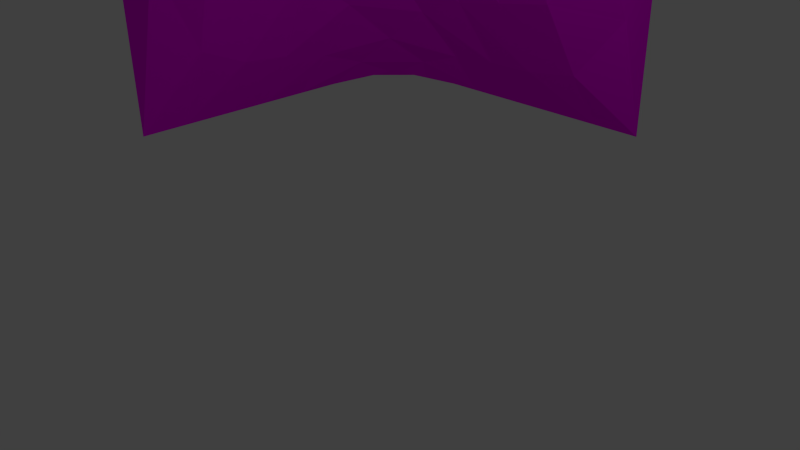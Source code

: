 # Source: corner_internal.blend  (saved by Blender 2.66.1; exported with 4.5.12 LTS)
import bpy
from mathutils import Matrix  # noqa: F401  (used for matrix-valued properties, if any)

bpy.ops.wm.read_factory_settings(use_empty=True)
scene = bpy.context.scene
scene.name = 'Scene'

# ---- collections
col_collection_1 = bpy.data.collections.new('Collection 1'); scene.collection.children.link(col_collection_1)

# ---- images (referenced by path relative to the original .blend; pixels are not part of the script)
import os
ASSET_DIR = os.environ.get("B2B_ASSET_DIR", "")  # directory of the original .blend (textures are referenced by path, not embedded)
HERE = os.path.dirname(os.path.abspath(__file__))  # packed textures are extracted next to this script under _unpacked/

def load_image(name, relpath, width, height, colorspace="sRGB"):
    """Load a texture the original file referenced (path relative to the .blend, or extracted next to this script)."""
    p = next((c for c in (os.path.join(HERE, relpath), os.path.join(ASSET_DIR, relpath)) if relpath and os.path.exists(c)), "")
    if p:
        img = bpy.data.images.load(p, check_existing=True)
        img.name = name
    else:  # same state as the original file: an image datablock whose file is absent (Cycles renders it pink)
        img = bpy.data.images.new(name, width, height)
        img.source = "FILE"
        img.filepath = "//" + (relpath or name)
    img.colorspace_settings.name = colorspace
    return img
img_wallrock2_jpg = load_image('wallrock2.jpg', 'textures/wallrock2.jpg', 1024, 1024, 'sRGB')

# ---- materials (node trees are filled in below, after node groups)
mat_material = bpy.data.materials.new('Material')
mat_material.alpha_threshold = 0.0
mat_material.roughness = 0.5
mat_material.line_color = (0.0, 0.0, 0.0, 1.0)

# ---- material node trees
mat_material.use_nodes = True; mat_material.node_tree.nodes.clear()
_N = mat_material.node_tree.nodes; _L = mat_material.node_tree.links
n0 = _N.new('ShaderNodeOutputMaterial'); n0.name = 'Material Output'; n0.location = (300, 300)
n0.width = 120
n1 = _N.new('ShaderNodeBsdfDiffuse'); n1.name = 'Diffuse BSDF'; n1.location = (10, 300)
n2 = _N.new('ShaderNodeTexImage'); n2.name = 'Image Texture'; n2.location = (-190, 300)
n2.width = 150
n2.image = img_wallrock2_jpg
_L.new(n1.outputs[0], n0.inputs[0])
_L.new(n2.outputs[0], n1.inputs[0])
n0.is_active_output = True

# ---- world
world_world = bpy.data.worlds.new('World'); scene.world = world_world
world_world.color = (0.05088, 0.05088, 0.05088)
world_world.use_sun_shadow = False
world_world.sun_shadow_jitter_overblur = 0.0
world_world.cycles.sampling_method = 'MANUAL'
world_world.cycles.sample_map_resolution = 256

# ---- cameras
cam_camera = bpy.data.cameras.new('Camera')
cam_camera.clip_end = 100.0
cam_camera.lens = 35.0
cam_camera.sensor_width = 32.0
cam_camera.sensor_height = 18.0
cam_camera.ortho_scale = 7.314
cam_camera.dof.focus_distance = 0.0

# ---- lights
light_lamp = bpy.data.lights.new('Lamp', 'POINT')
light_lamp.transmission_factor = 0.0
light_lamp.cutoff_distance = 30.0
light_lamp.energy = 100.0
light_lamp.shadow_buffer_clip_start = 1.001
light_lamp.shadow_soft_size = 0.1
light_lamp.shadow_maximum_resolution = 0.006
light_lamp.use_absolute_resolution = True
light_lamp.cycles.use_multiple_importance_sampling = False

# ---- meshes
me_plane = bpy.data.meshes.new('Plane')
me_plane.from_pydata([(1.0, -1.0, 2.828), (-1.0, -1.0, 2.829), (1.0, 1.0, 2.828), (-1.0, 1.0, 0.0), (0.0003094, -1.0, 2.828), (0.0005717, -1.0, 2.829), (0.0003094, 1.0, 2.828), (0.0005717, 1.0, 0.0), (1.0, -3.576e-07, 2.828), (-1.0, 0.0, 0.0), (-0.04178, 0.03151, 2.599), (0.2288, 0.03805, 2.821), (0.08361, -0.1045, 2.828), (-0.03667, -0.247, 2.823), (1.0, -3.576e-07, 2.828), (-1.0, 1.389e-31, 2.829), (1.0, 0.1429, 2.828), (1.0, 0.2857, 2.828), (1.0, 0.4286, 2.828), (1.0, 0.5714, 2.828), (1.0, 0.7143, 2.828), (1.0, 0.8571, 2.828), (-0.03154, 0.1475, 2.322), (-0.006835, 0.2854, 1.932), (4.183e-05, 0.4286, 1.45), (0.01278, 0.5714, 0.9286), (0.03861, 0.7143, 0.5855), (0.01794, 0.8571, 0.3597), (0.1923, 0.1465, 2.803), (0.186, 0.2857, 2.779), (0.1994, 0.4286, 2.751), (0.201, 0.5714, 2.723), (0.1703, 0.7143, 2.71), (0.09923, 0.8571, 2.743), (-1.0, 0.1429, 0.0), (-1.0, 0.2857, 0.0), (-1.0, 0.4286, 0.0), (-1.0, 0.5714, 0.0), (-1.0, 0.7143, 0.0), (-1.0, 0.8571, 0.0), (-0.1424, -1.0, 2.829), (-0.2853, -1.0, 2.829), (-0.4282, -1.0, 2.829), (-0.5712, -1.0, 2.829), (-0.7141, -1.0, 2.829), (-0.8571, -1.0, 2.829), (-0.1424, 1.0, 0.0), (-0.2853, 1.0, 0.0), (-0.4282, 1.0, 0.0), (-0.5712, 1.0, 0.0), (-0.7141, 1.0, 0.0), (-0.8571, 1.0, 0.0), (-0.1713, 0.002482, 2.372), (-0.3701, -0.002572, 2.097), (-0.5293, -0.01336, 1.717), (-0.6588, -0.02073, 1.275), (-0.7479, 0.004747, 0.8274), (-0.864, 0.02372, 0.5033), (-0.1479, -0.2204, 2.805), (-0.292, -0.2274, 2.787), (-0.4364, -0.2252, 2.764), (-0.5766, -0.2221, 2.736), (-0.7153, -0.2173, 2.707), (-0.8574, -0.1884, 2.702), (-0.1485, 0.1415, 2.147), (-0.3082, 0.1365, 1.852), (-0.4746, 0.1307, 1.462), (-0.653, 0.1305, 1.029), (-0.7656, 0.1411, 0.5598), (-0.8697, 0.1451, 0.2467), (-0.134, 0.2813, 1.785), (-0.2775, 0.2748, 1.558), (-0.4394, 0.28, 1.229), (-0.6251, 0.2833, 0.9027), (-0.7605, 0.2857, 0.4929), (-0.869, 0.2857, 0.1882), (-0.1359, 0.4275, 1.301), (-0.2816, 0.4242, 1.154), (-0.437, 0.4265, 0.8914), (-0.608, 0.4245, 0.6967), (-0.7522, 0.4275, 0.4274), (-0.8678, 0.4286, 0.1768), (-0.1347, 0.5714, 0.7612), (-0.2842, 0.5704, 0.7131), (-0.4304, 0.5673, 0.6065), (-0.5836, 0.5612, 0.5051), (-0.7304, 0.5673, 0.33), (-0.8614, 0.5709, 0.1533), (-0.1247, 0.7143, 0.399), (-0.2836, 0.7143, 0.3776), (-0.4282, 0.7133, 0.3586), (-0.5727, 0.7102, 0.311), (-0.7175, 0.7133, 0.2072), (-0.8577, 0.7143, 0.1035), (-0.1276, 0.8571, 0.1804), (-0.2836, 0.8571, 0.1602), (-0.4282, 0.8571, 0.1595), (-0.5712, 0.8566, 0.1486), (-0.7144, 0.8571, 0.1033), (-0.8571, 0.8571, 0.0458), (0.0004835, -1.0, 2.829), (0.0004835, 1.0, 0.9501), (-0.003501, 0.0392, 2.714), (-0.004612, -0.2032, 2.828), (0.00799, 0.1482, 2.472), (0.03652, 0.286, 2.176), (0.04165, 0.4286, 1.815), (0.05822, 0.5714, 1.421), (0.06928, 0.7143, 1.163), (0.01752, 0.8571, 1.013), (0.0003734, 1.0, 2.138), (0.0003734, -1.0, 2.828), (0.0004023, -1.0, 2.829), (0.0004023, 1.0, 1.826), (0.083, 0.5714, 1.817), (0.06584, 0.4286, 2.102), (0.05075, 0.2857, 2.358), (0.01617, 0.1454, 2.576), (0.002064, 0.8571, 2.249), (0.03466, 0.7143, 2.299), (0.0001617, -0.1221, 2.829), (0.001934, 0.03292, 2.768), (0.0004395, 1.0, 1.425), (0.0004395, -1.0, 2.829), (0.0691, 0.5714, 2.394), (0.05256, 0.4286, 2.517), (0.005495, 0.1451, 2.646), (0.03189, 0.2857, 2.487), (0.000369, -0.1045, 2.828), (0.03356, 0.04025, 2.798), (0.01062, 0.8571, 1.495), (0.06672, 0.7143, 1.619), (0.002356, 0.03306, 2.787), (0.0004033, -0.1045, 2.829), (0.06395, 0.4286, 2.312), (0.08026, 0.5714, 2.111), (0.003798, 0.8571, 1.872), (0.03775, 0.7143, 1.962), (0.02667, 0.2857, 2.623), (0.01879, 0.1469, 2.72), (0.1012, 0.0002787, 2.828), (1.0, -3.576e-07, 2.828), (-1.0, 6.223e-32, 1.267), (-0.0298, -0.03239, 2.776), (-0.8607, -0.03872, 1.505), (-0.7285, -0.06979, 1.681), (-0.6212, -0.09482, 1.944), (-0.5023, -0.1119, 2.215), (-0.3513, -0.1443, 2.445), (-0.1616, -0.1241, 2.594), (-0.001746, -0.002798, 2.824), (0.0003684, 0.0003136, 2.828), (0.0004403, -2.296e-07, 2.828), (0.0004033, -2.658e-07, 2.828), (-0.03427, -0.02639, 2.738), (-1.0, 4.264e-32, 0.8682), (0.0004028, 0.002546, 2.825), (0.0004405, 0.002232, 2.824), (-0.4813, -0.1341, 2.394), (-0.607, -0.09718, 2.198), (-0.7245, -0.04844, 2.012), (-0.8598, -0.01281, 1.898), (-0.5236, -0.06329, 2.009), (-0.638, -0.07021, 1.659), (1.0, -3.576e-07, 2.828), (0.1851, 0.005185, 2.828), (-0.02425, -0.01759, 2.799), (-1.0, 8.572e-32, 1.745), (1.0, -3.576e-07, 2.828), (0.08361, -3.489e-07, 2.828), (0.08361, -3.483e-07, 2.828), (1.0, -3.576e-07, 2.828), (0.000369, -2.927e-07, 2.828), (0.0002002, -5.077e-05, 2.828), (-0.1548, -0.09121, 2.664), (-0.3319, -0.141, 2.558), (-1.0, 1.009e-31, 2.055), (-0.03738, -0.0409, 2.805), (-0.312, -0.09585, 2.661), (-0.1545, -0.0587, 2.729), (-0.004738, -0.0205, 2.825), (0.000369, -2.869e-07, 2.828), (-0.7339, -0.05401, 1.312), (-0.8617, -0.02295, 1.083), (0.0004033, -2.553e-07, 2.828), (0.0004403, -2.15e-07, 2.828), (-0.4602, -0.1074, 2.558), (-0.5932, -0.09572, 2.438), (-0.7206, -0.06716, 2.322), (-0.8587, -0.0302, 2.239), (0.0004033, -2.462e-07, 2.828), (0.0001515, -5.081e-05, 2.828), (0.01989, 0.00558, 2.824), (-0.00195, 0.001109, 2.812), (-0.1669, -0.09627, 2.513), (-0.37, -0.09053, 2.308), (0.6666, -1.0, 2.828), (0.6666, 1.0, 2.828), (0.6953, 0.0265, 2.827), (0.625, -0.1045, 2.828), (0.6751, 0.1441, 2.823), (0.6727, 0.2857, 2.818), (0.6785, 0.4286, 2.81), (0.6767, 0.5714, 2.805), (0.6672, 0.7143, 2.804), (0.6302, 0.8571, 2.825), (0.6309, 9.269e-05, 2.828), (0.6745, 0.001872, 2.828), (0.625, -3.576e-07, 2.828), (0.625, -3.576e-07, 2.828), (-0.4295, -0.7864, 2.819), (-0.572, -0.7861, 2.815), (-0.7142, -0.7858, 2.811), (-0.8571, -0.7806, 2.811), (0.08361, -0.7519, 2.828), (-0.02342, -0.7996, 2.828), (1.0, -0.8358, 2.828), (-1.0, -0.8358, 2.829), (0.0004033, -0.7519, 2.829), (-0.0005721, -0.7852, 2.829), (-0.1432, -0.7858, 2.825), (-0.2864, -0.7891, 2.822), (0.625, -0.7519, 2.828), (0.000369, -0.7519, 2.828), (0.0003946, -0.7548, 2.829)], [], [(205, 21, 2, 197), (94, 27, 7, 46), (118, 33, 6, 110), (207, 164, 8, 198), (194, 154, 10, 52), (192, 165, 11, 129), (223, 214, 12, 128), (220, 215, 13, 58), (222, 216, 14, 199), (198, 8, 16, 200), (200, 16, 17, 201), (201, 17, 18, 202), (202, 18, 19, 203), (203, 19, 20, 204), (204, 20, 21, 205), (52, 10, 22, 64), (64, 22, 23, 70), (70, 23, 24, 76), (76, 24, 25, 82), (82, 25, 26, 88), (88, 26, 27, 94), (129, 11, 28, 139), (139, 28, 29, 138), (138, 29, 30, 125), (125, 30, 31, 124), (124, 31, 32, 119), (119, 32, 33, 118), (39, 99, 51, 3), (99, 98, 50, 51), (98, 97, 49, 50), (97, 96, 48, 49), (96, 95, 47, 48), (95, 94, 46, 47), (155, 183, 57, 9), (183, 182, 56, 57), (182, 163, 55, 56), (163, 162, 54, 55), (162, 195, 53, 54), (195, 194, 52, 53), (217, 213, 63, 15), (213, 212, 62, 63), (212, 211, 61, 62), (211, 210, 60, 61), (210, 221, 59, 60), (221, 220, 58, 59), (9, 57, 69, 34), (57, 56, 68, 69), (56, 55, 67, 68), (55, 54, 66, 67), (54, 53, 65, 66), (53, 52, 64, 65), (34, 69, 75, 35), (69, 68, 74, 75), (68, 67, 73, 74), (67, 66, 72, 73), (66, 65, 71, 72), (65, 64, 70, 71), (35, 75, 81, 36), (75, 74, 80, 81), (74, 73, 79, 80), (73, 72, 78, 79), (72, 71, 77, 78), (71, 70, 76, 77), (36, 81, 87, 37), (81, 80, 86, 87), (80, 79, 85, 86), (79, 78, 84, 85), (78, 77, 83, 84), (77, 76, 82, 83), (37, 87, 93, 38), (87, 86, 92, 93), (86, 85, 91, 92), (85, 84, 90, 91), (84, 83, 89, 90), (83, 82, 88, 89), (38, 93, 99, 39), (93, 92, 98, 99), (92, 91, 97, 98), (91, 90, 96, 97), (90, 89, 95, 96), (89, 88, 94, 95), (27, 109, 101, 7), (154, 193, 102, 10), (215, 219, 103, 13), (10, 102, 104, 22), (22, 104, 105, 23), (23, 105, 106, 24), (24, 106, 107, 25), (25, 107, 108, 26), (26, 108, 109, 27), (108, 131, 130, 109), (107, 114, 131, 108), (116, 127, 134, 115), (218, 223, 128, 133), (137, 119, 118, 136), (193, 157, 121, 102), (134, 125, 124, 135), (109, 130, 122, 101), (104, 117, 116, 105), (114, 135, 137, 131), (105, 116, 115, 106), (219, 224, 120, 103), (106, 115, 114, 107), (102, 121, 117, 104), (157, 156, 132, 121), (131, 137, 136, 130), (130, 136, 113, 122), (121, 132, 126, 117), (115, 134, 135, 114), (224, 218, 133, 120), (135, 124, 119, 137), (117, 126, 127, 116), (127, 138, 125, 134), (132, 129, 139, 126), (136, 118, 110, 113), (126, 139, 138, 127), (156, 192, 129, 132), (209, 168, 141, 206), (174, 166, 143, 149), (172, 169, 140, 151), (167, 161, 144, 142), (161, 160, 145, 144), (160, 159, 146, 145), (159, 158, 147, 146), (158, 175, 148, 147), (175, 174, 149, 148), (166, 173, 150, 143), (173, 185, 152, 150), (185, 184, 153, 152), (184, 172, 151, 153), (61, 60, 186, 187), (59, 58, 179, 178), (15, 63, 189, 176), (180, 191, 185, 173), (189, 188, 160, 161), (147, 148, 195, 162), (188, 187, 159, 160), (179, 177, 166, 174), (120, 133, 190, 191), (187, 186, 158, 159), (152, 153, 156, 157), (177, 180, 173, 166), (208, 171, 168, 209), (178, 179, 174, 175), (144, 145, 182, 183), (13, 103, 180, 177), (191, 190, 184, 185), (103, 120, 191, 180), (181, 170, 169, 172), (186, 178, 175, 158), (190, 181, 172, 184), (153, 151, 192, 156), (60, 59, 178, 186), (176, 189, 161, 167), (133, 128, 181, 190), (146, 147, 162, 163), (62, 61, 187, 188), (145, 146, 163, 182), (199, 14, 171, 208), (63, 62, 188, 189), (58, 13, 177, 179), (128, 12, 170, 181), (148, 149, 194, 195), (206, 141, 164, 207), (142, 144, 183, 155), (149, 143, 154, 194), (143, 150, 193, 154), (150, 152, 157, 193), (151, 140, 165, 192), (33, 205, 197, 6), (165, 207, 198, 11), (214, 222, 199, 12), (11, 198, 200, 28), (28, 200, 201, 29), (29, 201, 202, 30), (30, 202, 203, 31), (31, 203, 204, 32), (32, 204, 205, 33), (169, 209, 206, 140), (170, 208, 209, 169), (12, 199, 208, 170), (140, 206, 207, 165), (5, 100, 219, 215), (40, 5, 215, 220), (4, 196, 222, 214), (111, 4, 214, 223), (41, 40, 220, 221), (100, 123, 224, 219), (112, 111, 223, 218), (45, 44, 212, 213), (196, 0, 216, 222), (123, 112, 218, 224), (43, 42, 210, 211), (42, 41, 221, 210), (44, 43, 211, 212), (1, 45, 213, 217)])
_uv = me_plane.uv_layers.new(name='UVMap')
_uv.uv.foreach_set('vector', [0.3237, 0.7375, 0.2869, 0.7633, 0.272, 0.7539, 0.3052, 0.7311, 0.3992, 0.2732, 0.3847, 0.3111, 0.3716, 0.2445, 0.3858, 0.2347, 0.3238, 0.7434, 0.3226, 0.8755, 0.2943, 0.8939, 0.2943, 0.7142, 0.4081, 0.7971, 0.3759, 0.8195, 0.3759, 0.8195, 0.4035, 0.7967, 0.5021, 0.6968, 0.4816, 0.7365, 0.4764, 0.7104, 0.4923, 0.668, 0.4729, 0.7514, 0.4565, 0.7633, 0.4487, 0.7631, 0.4679, 0.7461, 0.5535, 0.8005, 0.5452, 0.8061, 0.478, 0.7637, 0.4863, 0.758, 0.5713, 0.7924, 0.5608, 0.8019, 0.5048, 0.7639, 0.5131, 0.7517, 0.4913, 0.8432, 0.4627, 0.8743, 0.3759, 0.8195, 0.4241, 0.8007, 0.4035, 0.7967, 0.3759, 0.8195, 0.3611, 0.8101, 0.3933, 0.787, 0.3933, 0.787, 0.3611, 0.8101, 0.3462, 0.8008, 0.3788, 0.7767, 0.3788, 0.7767, 0.3462, 0.8008, 0.3314, 0.7914, 0.3634, 0.7666, 0.3634, 0.7666, 0.3314, 0.7914, 0.3165, 0.782, 0.3487, 0.7563, 0.3487, 0.7563, 0.3165, 0.782, 0.3017, 0.7727, 0.3348, 0.7461, 0.3348, 0.7461, 0.3017, 0.7727, 0.2869, 0.7633, 0.3237, 0.7375, 0.4923, 0.668, 0.4764, 0.7104, 0.4633, 0.6603, 0.4756, 0.6254, 0.4756, 0.6254, 0.4633, 0.6603, 0.4465, 0.5922, 0.4596, 0.5608, 0.4596, 0.5608, 0.4465, 0.5922, 0.431, 0.508, 0.4446, 0.4756, 0.4446, 0.4756, 0.431, 0.508, 0.4149, 0.4182, 0.4295, 0.382, 0.4295, 0.382, 0.4149, 0.4182, 0.3974, 0.3571, 0.4137, 0.3169, 0.4137, 0.3169, 0.3974, 0.3571, 0.3847, 0.3111, 0.3992, 0.2732, 0.4679, 0.7461, 0.4487, 0.7631, 0.4411, 0.7507, 0.4583, 0.7258, 0.4583, 0.7258, 0.4411, 0.7507, 0.4273, 0.7374, 0.4431, 0.7022, 0.4417, 0.843, 0.4398, 0.8893, 0.4101, 0.8822, 0.4118, 0.816, 0.4118, 0.816, 0.4101, 0.8822, 0.3805, 0.8747, 0.3821, 0.7844, 0.3821, 0.7844, 0.3805, 0.8747, 0.3513, 0.87, 0.353, 0.758, 0.353, 0.758, 0.3513, 0.87, 0.3226, 0.8755, 0.3238, 0.7434, 0.486, 0.1854, 0.4718, 0.2023, 0.457, 0.1858, 0.4712, 0.176, 0.4718, 0.2023, 0.4576, 0.221, 0.4427, 0.1956, 0.457, 0.1858, 0.4576, 0.221, 0.4434, 0.2379, 0.4285, 0.2053, 0.4427, 0.1956, 0.4434, 0.2379, 0.4291, 0.2494, 0.4143, 0.2151, 0.4285, 0.2053, 0.4291, 0.2494, 0.4147, 0.2594, 0.4, 0.2249, 0.4143, 0.2151, 0.4147, 0.2594, 0.3992, 0.2732, 0.3858, 0.2347, 0.4, 0.2249, 0.5877, 0.4274, 0.5714, 0.4602, 0.5712, 0.3719, 0.5877, 0.2956, 0.5714, 0.4602, 0.5563, 0.4954, 0.5575, 0.4213, 0.5712, 0.3719, 0.5563, 0.4954, 0.545, 0.5482, 0.5471, 0.4895, 0.5575, 0.4213, 0.545, 0.5482, 0.5313, 0.6015, 0.5315, 0.5567, 0.5471, 0.4895, 0.5342, 0.5917, 0.5217, 0.6506, 0.5126, 0.6119, 0.5296, 0.5425, 0.5217, 0.6506, 0.5021, 0.6968, 0.4923, 0.668, 0.5126, 0.6119, 0.6619, 0.7376, 0.6419, 0.7409, 0.5804, 0.6851, 0.575, 0.6828, 0.6419, 0.7409, 0.6282, 0.7511, 0.5693, 0.6974, 0.5804, 0.6851, 0.6282, 0.7511, 0.6141, 0.7615, 0.556, 0.7118, 0.5693, 0.6974, 0.6141, 0.7615, 0.5999, 0.7719, 0.5423, 0.726, 0.556, 0.7118, 0.5999, 0.7719, 0.5859, 0.7823, 0.5282, 0.7397, 0.5423, 0.726, 0.5859, 0.7823, 0.5713, 0.7924, 0.5131, 0.7517, 0.5282, 0.7397, 0.575, 0.2416, 0.559, 0.3278, 0.547, 0.2795, 0.5602, 0.2322, 0.559, 0.3278, 0.5494, 0.3876, 0.5371, 0.3357, 0.547, 0.2795, 0.5494, 0.3876, 0.5432, 0.4651, 0.5269, 0.4173, 0.5371, 0.3357, 0.5432, 0.4651, 0.5296, 0.5425, 0.5092, 0.4969, 0.5269, 0.4173, 0.5296, 0.5425, 0.5126, 0.6119, 0.492, 0.5688, 0.5092, 0.4969, 0.5126, 0.6119, 0.4923, 0.668, 0.4756, 0.6254, 0.492, 0.5688, 0.5602, 0.2322, 0.547, 0.2795, 0.5323, 0.2612, 0.5454, 0.2229, 0.547, 0.2795, 0.5371, 0.3357, 0.5215, 0.3161, 0.5323, 0.2612, 0.5371, 0.3357, 0.5269, 0.4173, 0.5083, 0.3894, 0.5215, 0.3161, 0.5269, 0.4173, 0.5092, 0.4969, 0.4901, 0.4533, 0.5083, 0.3894, 0.5092, 0.4969, 0.492, 0.5688, 0.4746, 0.516, 0.4901, 0.4533, 0.492, 0.5688, 0.4756, 0.6254, 0.4596, 0.5608, 0.4746, 0.516, 0.5454, 0.2229, 0.5323, 0.2612, 0.5174, 0.2501, 0.5305, 0.2135, 0.5323, 0.2612, 0.5215, 0.3161, 0.506, 0.2972, 0.5174, 0.2501, 0.5215, 0.3161, 0.5083, 0.3894, 0.4919, 0.3492, 0.506, 0.2972, 0.5083, 0.3894, 0.4901, 0.4533, 0.4747, 0.3912, 0.4919, 0.3492, 0.4901, 0.4533, 0.4746, 0.516, 0.4595, 0.4428, 0.4747, 0.3912, 0.4746, 0.516, 0.4596, 0.5608, 0.4446, 0.4756, 0.4595, 0.4428, 0.5305, 0.2135, 0.5174, 0.2501, 0.502, 0.2376, 0.5157, 0.2041, 0.5174, 0.2501, 0.506, 0.2972, 0.4893, 0.2743, 0.502, 0.2376, 0.506, 0.2972, 0.4919, 0.3492, 0.4753, 0.312, 0.4893, 0.2743, 0.4919, 0.3492, 0.4747, 0.3912, 0.4594, 0.3379, 0.4753, 0.312, 0.4747, 0.3912, 0.4595, 0.4428, 0.4445, 0.3644, 0.4594, 0.3379, 0.4595, 0.4428, 0.4446, 0.4756, 0.4295, 0.382, 0.4445, 0.3644, 0.5157, 0.2041, 0.502, 0.2376, 0.4867, 0.2206, 0.5009, 0.1948, 0.502, 0.2376, 0.4893, 0.2743, 0.4728, 0.2465, 0.4867, 0.2206, 0.4893, 0.2743, 0.4753, 0.312, 0.4587, 0.2728, 0.4728, 0.2465, 0.4753, 0.312, 0.4594, 0.3379, 0.444, 0.2899, 0.4587, 0.2728, 0.4594, 0.3379, 0.4445, 0.3644, 0.4295, 0.3026, 0.444, 0.2899, 0.4445, 0.3644, 0.4295, 0.382, 0.4137, 0.3169, 0.4295, 0.3026, 0.5009, 0.1948, 0.4867, 0.2206, 0.4718, 0.2023, 0.486, 0.1854, 0.4867, 0.2206, 0.4728, 0.2465, 0.4576, 0.221, 0.4718, 0.2023, 0.4728, 0.2465, 0.4587, 0.2728, 0.4434, 0.2379, 0.4576, 0.221, 0.4587, 0.2728, 0.444, 0.2899, 0.4291, 0.2494, 0.4434, 0.2379, 0.444, 0.2899, 0.4295, 0.3026, 0.4147, 0.2594, 0.4291, 0.2494, 0.4295, 0.3026, 0.4137, 0.3169, 0.3992, 0.2732, 0.4147, 0.2594, 0.3236, 0.2524, 0.3236, 0.4225, 0.2943, 0.4051, 0.2943, 0.1579, 0.4816, 0.7365, 0.4755, 0.7484, 0.4717, 0.7305, 0.4764, 0.7104, 0.5608, 0.8019, 0.5571, 0.8026, 0.497, 0.7641, 0.5048, 0.7639, 0.4764, 0.7104, 0.4717, 0.7305, 0.4593, 0.6864, 0.4633, 0.6603, 0.4633, 0.6603, 0.4593, 0.6864, 0.4421, 0.633, 0.4465, 0.5922, 0.4422, 0.662, 0.4415, 0.7268, 0.412, 0.6329, 0.4125, 0.5363, 0.4125, 0.5363, 0.412, 0.6329, 0.3822, 0.5307, 0.3828, 0.4009, 0.3828, 0.4009, 0.3822, 0.5307, 0.3525, 0.4636, 0.3529, 0.3122, 0.3529, 0.3122, 0.3525, 0.4636, 0.3236, 0.4225, 0.3236, 0.2524, 0.3525, 0.4636, 0.3526, 0.5822, 0.3237, 0.5476, 0.3236, 0.4225, 0.3822, 0.5307, 0.3819, 0.6346, 0.3526, 0.5822, 0.3525, 0.4636, 0.4414, 0.7749, 0.4416, 0.8077, 0.4117, 0.763, 0.4117, 0.7085, 0.5535, 0.8005, 0.5535, 0.8005, 0.4863, 0.758, 0.4863, 0.758, 0.3529, 0.6703, 0.353, 0.758, 0.3238, 0.7434, 0.3238, 0.6455, 0.4755, 0.7484, 0.4752, 0.7504, 0.4719, 0.7396, 0.4717, 0.7305, 0.4117, 0.763, 0.4118, 0.816, 0.3821, 0.7844, 0.382, 0.711, 0.3236, 0.4225, 0.3237, 0.5476, 0.2943, 0.5288, 0.2943, 0.4051, 0.4593, 0.6864, 0.4588, 0.7033, 0.4407, 0.6625, 0.4421, 0.633, 0.3819, 0.6346, 0.382, 0.711, 0.3529, 0.6703, 0.3526, 0.5822, 0.4415, 0.7268, 0.4414, 0.7749, 0.4117, 0.7085, 0.412, 0.6329, 0.5571, 0.8026, 0.5538, 0.8007, 0.4881, 0.7592, 0.497, 0.7641, 0.412, 0.6329, 0.4117, 0.7085, 0.3819, 0.6346, 0.3822, 0.5307, 0.4717, 0.7305, 0.4719, 0.7396, 0.4588, 0.7033, 0.4593, 0.6864, 0.4752, 0.7504, 0.4752, 0.7505, 0.4718, 0.7426, 0.4719, 0.7396, 0.3526, 0.5822, 0.3529, 0.6703, 0.3238, 0.6455, 0.3237, 0.5476, 0.3237, 0.5476, 0.3238, 0.6455, 0.2943, 0.6331, 0.2943, 0.5288, 0.4719, 0.7396, 0.4718, 0.7426, 0.4599, 0.7136, 0.4588, 0.7033, 0.4117, 0.7085, 0.4117, 0.763, 0.382, 0.711, 0.3819, 0.6346, 0.5538, 0.8007, 0.5535, 0.8005, 0.4863, 0.758, 0.4881, 0.7592, 0.382, 0.711, 0.3821, 0.7844, 0.353, 0.758, 0.3529, 0.6703, 0.4588, 0.7033, 0.4599, 0.7136, 0.4426, 0.6813, 0.4407, 0.6625, 0.4416, 0.8077, 0.4417, 0.843, 0.4118, 0.816, 0.4117, 0.763, 0.4718, 0.7426, 0.4679, 0.7461, 0.4583, 0.7258, 0.4599, 0.7136, 0.3238, 0.6455, 0.3238, 0.7434, 0.2943, 0.7142, 0.2943, 0.6331, 0.4599, 0.7136, 0.4583, 0.7258, 0.4431, 0.7022, 0.4426, 0.6813, 0.4752, 0.7505, 0.4729, 0.7514, 0.4679, 0.7461, 0.4718, 0.7426, 0.4132, 0.7939, 0.3759, 0.8195, 0.3759, 0.8195, 0.4126, 0.7943, 0.5004, 0.7208, 0.4797, 0.7461, 0.4818, 0.743, 0.5044, 0.7116, 0.4754, 0.7511, 0.4671, 0.7568, 0.4654, 0.758, 0.4754, 0.7511, 0.5877, 0.5606, 0.5711, 0.5839, 0.5714, 0.5245, 0.5877, 0.488, 0.5711, 0.5839, 0.5552, 0.6016, 0.5558, 0.5515, 0.5714, 0.5245, 0.5552, 0.6016, 0.5415, 0.6304, 0.5432, 0.5919, 0.5558, 0.5515, 0.5415, 0.6304, 0.5268, 0.6606, 0.5291, 0.6331, 0.5432, 0.5919, 0.5373, 0.6593, 0.5232, 0.6955, 0.5254, 0.6768, 0.5371, 0.6284, 0.5232, 0.6955, 0.5004, 0.7208, 0.5044, 0.7116, 0.5254, 0.6768, 0.4797, 0.7461, 0.4755, 0.7511, 0.4759, 0.7505, 0.4818, 0.743, 0.4755, 0.7511, 0.4754, 0.7512, 0.4754, 0.7512, 0.4759, 0.7505, 0.4754, 0.7512, 0.4754, 0.7512, 0.4754, 0.7511, 0.4754, 0.7512, 0.4754, 0.7512, 0.4754, 0.7511, 0.4754, 0.7511, 0.4754, 0.7511, 0.539, 0.7131, 0.5222, 0.7175, 0.5241, 0.6853, 0.5399, 0.6669, 0.5282, 0.7397, 0.5131, 0.7517, 0.497, 0.7289, 0.5165, 0.7099, 0.5877, 0.7251, 0.5723, 0.7075, 0.5711, 0.6358, 0.5877, 0.6076, 0.4781, 0.7516, 0.4755, 0.7511, 0.4754, 0.7512, 0.4755, 0.7511, 0.5711, 0.6358, 0.5549, 0.6489, 0.5552, 0.6016, 0.5711, 0.5839, 0.5371, 0.6284, 0.5254, 0.6768, 0.5217, 0.6506, 0.5342, 0.5917, 0.5549, 0.6489, 0.5399, 0.6669, 0.5415, 0.6304, 0.5552, 0.6016, 0.497, 0.7289, 0.4834, 0.7476, 0.4797, 0.7461, 0.5004, 0.7208, 0.4881, 0.7592, 0.4863, 0.758, 0.4754, 0.7512, 0.4755, 0.7511, 0.5399, 0.6669, 0.5241, 0.6853, 0.5268, 0.6606, 0.5415, 0.6304, 0.4754, 0.7512, 0.4754, 0.7511, 0.4752, 0.7505, 0.4752, 0.7504, 0.4834, 0.7476, 0.4781, 0.7516, 0.4755, 0.7511, 0.4797, 0.7461, 0.4132, 0.7939, 0.3759, 0.8195, 0.3759, 0.8195, 0.4132, 0.7939, 0.5165, 0.7099, 0.497, 0.7289, 0.5004, 0.7208, 0.5232, 0.6955, 0.5714, 0.5245, 0.5558, 0.5515, 0.5563, 0.4954, 0.5714, 0.4602, 0.5048, 0.7639, 0.497, 0.7641, 0.4781, 0.7516, 0.4834, 0.7476, 0.4755, 0.7511, 0.4754, 0.7512, 0.4754, 0.7512, 0.4754, 0.7512, 0.497, 0.7641, 0.4881, 0.7592, 0.4755, 0.7511, 0.4781, 0.7516, 0.4754, 0.7512, 0.4671, 0.7568, 0.4671, 0.7568, 0.4754, 0.7511, 0.5324, 0.6846, 0.5165, 0.7099, 0.5232, 0.6955, 0.5373, 0.6593, 0.4754, 0.7512, 0.4754, 0.7512, 0.4754, 0.7511, 0.4754, 0.7512, 0.4754, 0.7511, 0.4754, 0.7511, 0.4729, 0.7514, 0.4752, 0.7505, 0.5423, 0.726, 0.5282, 0.7397, 0.5165, 0.7099, 0.5324, 0.6846, 0.5877, 0.6076, 0.5711, 0.6358, 0.5711, 0.5839, 0.5877, 0.5606, 0.4863, 0.758, 0.4863, 0.758, 0.4754, 0.7512, 0.4754, 0.7512, 0.5432, 0.5919, 0.5291, 0.6331, 0.5313, 0.6015, 0.545, 0.5482, 0.5555, 0.7086, 0.539, 0.7131, 0.5399, 0.6669, 0.5549, 0.6489, 0.5558, 0.5515, 0.5432, 0.5919, 0.545, 0.5482, 0.5563, 0.4954, 0.4241, 0.8007, 0.3759, 0.8195, 0.3759, 0.8195, 0.4132, 0.7939, 0.5723, 0.7075, 0.5555, 0.7086, 0.5549, 0.6489, 0.5711, 0.6358, 0.5131, 0.7517, 0.5048, 0.7639, 0.4834, 0.7476, 0.497, 0.7289, 0.4863, 0.758, 0.478, 0.7637, 0.4671, 0.7568, 0.4754, 0.7512, 0.5254, 0.6768, 0.5044, 0.7116, 0.5021, 0.6968, 0.5217, 0.6506, 0.4126, 0.7943, 0.3759, 0.8195, 0.3759, 0.8195, 0.4081, 0.7971, 0.5877, 0.488, 0.5714, 0.5245, 0.5714, 0.4602, 0.5877, 0.4274, 0.5044, 0.7116, 0.4818, 0.743, 0.4816, 0.7365, 0.5021, 0.6968, 0.4818, 0.743, 0.4759, 0.7505, 0.4755, 0.7484, 0.4816, 0.7365, 0.4759, 0.7505, 0.4754, 0.7512, 0.4752, 0.7504, 0.4755, 0.7484, 0.4754, 0.7511, 0.4654, 0.758, 0.4565, 0.7633, 0.4729, 0.7514, 0.3766, 0.6883, 0.3237, 0.7375, 0.3052, 0.7311, 0.3716, 0.6855, 0.4565, 0.7633, 0.4081, 0.7971, 0.4035, 0.7967, 0.4487, 0.7631, 0.5452, 0.8061, 0.4913, 0.8432, 0.4241, 0.8007, 0.478, 0.7637, 0.4487, 0.7631, 0.4035, 0.7967, 0.3933, 0.787, 0.4411, 0.7507, 0.4411, 0.7507, 0.3933, 0.787, 0.3788, 0.7767, 0.4273, 0.7374, 0.4273, 0.7374, 0.3788, 0.7767, 0.3634, 0.7666, 0.4111, 0.7246, 0.4111, 0.7246, 0.3634, 0.7666, 0.3487, 0.7563, 0.3961, 0.711, 0.3961, 0.711, 0.3487, 0.7563, 0.3348, 0.7461, 0.3843, 0.6975, 0.3843, 0.6975, 0.3348, 0.7461, 0.3237, 0.7375, 0.3766, 0.6883, 0.4671, 0.7568, 0.4132, 0.7939, 0.4126, 0.7943, 0.4654, 0.758, 0.4671, 0.7568, 0.4132, 0.7939, 0.4132, 0.7939, 0.4671, 0.7568, 0.478, 0.7637, 0.4241, 0.8007, 0.4132, 0.7939, 0.4671, 0.7568, 0.4654, 0.758, 0.4126, 0.7943, 0.4081, 0.7971, 0.4565, 0.7633, 0.5793, 0.8168, 0.5793, 0.8168, 0.5571, 0.8026, 0.5608, 0.8019, 0.5935, 0.8071, 0.5793, 0.8168, 0.5608, 0.8019, 0.5713, 0.7924, 0.5793, 0.8167, 0.5129, 0.8623, 0.4913, 0.8432, 0.5452, 0.8061, 0.5793, 0.8167, 0.5793, 0.8167, 0.5452, 0.8061, 0.5535, 0.8005, 0.6077, 0.7973, 0.5935, 0.8071, 0.5713, 0.7924, 0.5859, 0.7823, 0.5793, 0.8168, 0.5793, 0.8168, 0.5538, 0.8007, 0.5571, 0.8026, 0.5793, 0.8168, 0.5793, 0.8167, 0.5535, 0.8005, 0.5535, 0.8005, 0.6647, 0.7582, 0.6504, 0.768, 0.6282, 0.7511, 0.6419, 0.7409, 0.5129, 0.8623, 0.4797, 0.8851, 0.4627, 0.8743, 0.4913, 0.8432, 0.5793, 0.8168, 0.5793, 0.8168, 0.5535, 0.8005, 0.5538, 0.8007, 0.6362, 0.7777, 0.622, 0.7875, 0.5999, 0.7719, 0.6141, 0.7615, 0.622, 0.7875, 0.6077, 0.7973, 0.5859, 0.7823, 0.5999, 0.7719, 0.6504, 0.768, 0.6362, 0.7777, 0.6141, 0.7615, 0.6282, 0.7511, 0.6789, 0.7484, 0.6647, 0.7582, 0.6419, 0.7409, 0.6619, 0.7376])
me_plane.materials.append(mat_material)
me_plane.use_remesh_preserve_volume = False
me_plane.use_remesh_preserve_attributes = False
me_plane.use_mirror_vertex_groups = False
me_plane.update()

# ---- objects
ob_plane = bpy.data.objects.new('Plane', me_plane)
ob_lamp = bpy.data.objects.new('Lamp', light_lamp)
ob_camera = bpy.data.objects.new('Camera', cam_camera)

# ---- transforms, parenting, visibility, modifiers, constraints
ob_plane.location = (0.0, 0.0, 0.0)
ob_plane.scale = (5.998, 5.998, 5.998)
ob_plane.lineart.crease_threshold = 0.0
ob_lamp.location = (4.076, 1.005, 5.904)
ob_lamp.rotation_euler = (0.6503, 0.05522, 1.866)
ob_lamp.lock_rotations_4d = False
ob_lamp.empty_display_type = 'ARROWS'
ob_lamp.color = (0.0, 0.0, 0.0, 0.0)
ob_lamp.lineart.crease_threshold = 0.0
ob_camera.location = (7.481, -6.508, 5.344)
ob_camera.rotation_euler = (1.109, 0.01082, 0.8149)
ob_camera.lock_rotations_4d = False
ob_camera.empty_display_type = 'ARROWS'
ob_camera.color = (0.0, 0.0, 0.0, 0.0)
ob_camera.display_type = 'WIRE'
ob_camera.lineart.crease_threshold = 0.0

# ---- collection membership
col_collection_1.objects.link(ob_plane)
col_collection_1.objects.link(ob_lamp)
col_collection_1.objects.link(ob_camera)

# ---- scene / render settings (as saved in the file)
scene.camera = ob_camera
scene.frame_start = 1; scene.frame_end = 250; scene.frame_set(1)
scene.render.engine = 'CYCLES'
scene.render.image_settings.color_mode = 'RGB'
scene.render.image_settings.compression = 90
scene.render.resolution_percentage = 50
scene.render.dither_intensity = 0.0
scene.render.bake_margin = 2
scene.cycles.use_denoising = False
scene.cycles.samples = 10
scene.cycles.sampling_pattern = 'TABULATED_SOBOL'
scene.cycles.light_sampling_threshold = 0.0
scene.cycles.use_adaptive_sampling = False
scene.cycles.use_light_tree = False
scene.cycles.blur_glossy = 0.0
scene.cycles.volume_bounces = 1
scene.cycles.pixel_filter_type = 'GAUSSIAN'
scene.cycles.sample_clamp_indirect = 0.0
scene.view_settings.view_transform = 'Standard'
bpy.context.view_layer.update()
